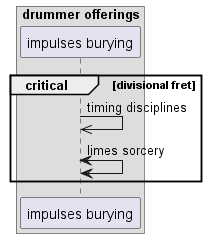

The diagram above was rendered by PlantUML. Its source (embedded in the PNG):
@startuml
box "drummer offerings"
participant "impulses burying" as 0
end box
critical divisional fret
0 ->> 0: timing disciplines
0 <-> 0: limes sorcery
end
@enduml